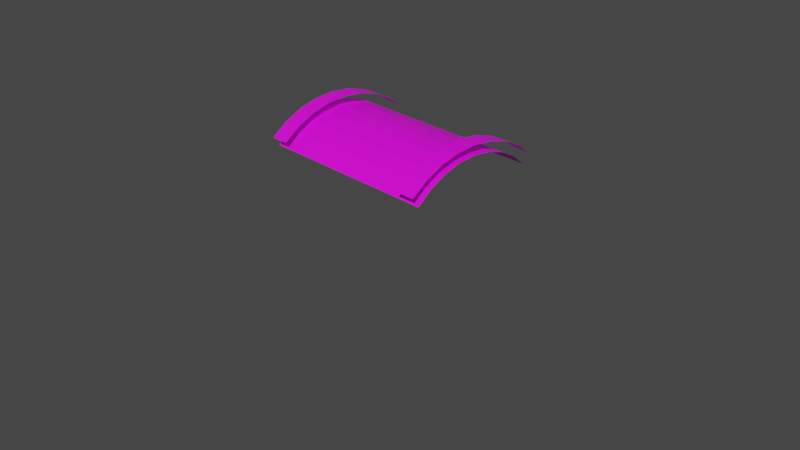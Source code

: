 # Source: Bridge.blend  (saved by Blender 3.4.6; exported with 4.5.12 LTS)
import bpy
from mathutils import Matrix  # noqa: F401  (used for matrix-valued properties, if any)

bpy.ops.wm.read_factory_settings(use_empty=True)
scene = bpy.context.scene
scene.name = 'Scene'

# ---- collections
col_collection = bpy.data.collections.new('Collection'); scene.collection.children.link(col_collection)

# ---- images (referenced by path relative to the original .blend; pixels are not part of the script)
import os
ASSET_DIR = os.environ.get("B2B_ASSET_DIR", "")  # directory of the original .blend (textures are referenced by path, not embedded)
HERE = os.path.dirname(os.path.abspath(__file__))  # packed textures are extracted next to this script under _unpacked/

def load_image(name, relpath, width, height, colorspace="sRGB"):
    """Load a texture the original file referenced (path relative to the .blend, or extracted next to this script)."""
    p = next((c for c in (os.path.join(HERE, relpath), os.path.join(ASSET_DIR, relpath)) if relpath and os.path.exists(c)), "")
    if p:
        img = bpy.data.images.load(p, check_existing=True)
        img.name = name
    else:  # same state as the original file: an image datablock whose file is absent (Cycles renders it pink)
        img = bpy.data.images.new(name, width, height)
        img.source = "FILE"
        img.filepath = "//" + (relpath or name)
    img.colorspace_settings.name = colorspace
    return img
img_bridgeuv_png = load_image('BridgeUV.png', 'BridgeUV.png', 1024, 1024, 'sRGB')

# ---- materials (node trees are filled in below, after node groups)
mat_material_001 = bpy.data.materials.new('Material.001')
mat_material_001.use_transparent_shadow = False
mat_material_002 = bpy.data.materials.new('Material.002')
mat_material_002.use_transparent_shadow = False
mat_material_003 = bpy.data.materials.new('Material.003')
mat_material_003.use_transparent_shadow = False

# ---- material node trees
mat_material_001.use_nodes = True; mat_material_001.node_tree.nodes.clear()
_N = mat_material_001.node_tree.nodes; _L = mat_material_001.node_tree.links
n0 = _N.new('ShaderNodeBsdfPrincipled'); n0.name = 'Principled BSDF'; n0.location = (10, 300)
n0.distribution = 'GGX'
n0.subsurface_method = 'RANDOM_WALK_SKIN'
n0.inputs[3].default_value = 1.45
n0.inputs[27].default_value = (0.0, 0.0, 0.0, 1.0)
n0.inputs[28].default_value = 1.0
n1 = _N.new('ShaderNodeOutputMaterial'); n1.name = 'Material Output'; n1.location = (300, 300)
n2 = _N.new('ShaderNodeTexImage'); n2.name = 'Image Texture'; n2.location = (-280, 271)
n2.image = img_bridgeuv_png
_L.new(n0.outputs[0], n1.inputs[0])
_L.new(n2.outputs[0], n0.inputs[0])
n1.is_active_output = True
mat_material_002.use_nodes = True; mat_material_002.node_tree.nodes.clear()
_N = mat_material_002.node_tree.nodes; _L = mat_material_002.node_tree.links
n0 = _N.new('ShaderNodeBsdfPrincipled'); n0.name = 'Principled BSDF'; n0.location = (10, 300)
n0.distribution = 'GGX'
n0.subsurface_method = 'RANDOM_WALK_SKIN'
n0.inputs[3].default_value = 1.45
n0.inputs[27].default_value = (0.0, 0.0, 0.0, 1.0)
n0.inputs[28].default_value = 1.0
n1 = _N.new('ShaderNodeOutputMaterial'); n1.name = 'Material Output'; n1.location = (300, 300)
n2 = _N.new('ShaderNodeTexImage'); n2.name = 'Image Texture'; n2.location = (-280, 271)
n2.image = img_bridgeuv_png
_L.new(n0.outputs[0], n1.inputs[0])
_L.new(n2.outputs[0], n0.inputs[0])
n1.is_active_output = True
mat_material_003.use_nodes = True; mat_material_003.node_tree.nodes.clear()
_N = mat_material_003.node_tree.nodes; _L = mat_material_003.node_tree.links
n0 = _N.new('ShaderNodeBsdfPrincipled'); n0.name = 'Principled BSDF'; n0.location = (10, 300)
n0.distribution = 'GGX'
n0.subsurface_method = 'RANDOM_WALK_SKIN'
n0.inputs[3].default_value = 1.45
n0.inputs[27].default_value = (0.0, 0.0, 0.0, 1.0)
n0.inputs[28].default_value = 1.0
n1 = _N.new('ShaderNodeOutputMaterial'); n1.name = 'Material Output'; n1.location = (300, 300)
n2 = _N.new('ShaderNodeTexImage'); n2.name = 'Image Texture'; n2.location = (-280, 271)
n2.image = img_bridgeuv_png
_L.new(n0.outputs[0], n1.inputs[0])
_L.new(n2.outputs[0], n0.inputs[0])
n1.is_active_output = True

# ---- world
world_world = bpy.data.worlds.new('World'); scene.world = world_world
world_world.use_nodes = True; world_world.node_tree.nodes.clear()
_N = world_world.node_tree.nodes; _L = world_world.node_tree.links
n0 = _N.new('ShaderNodeOutputWorld'); n0.name = 'World Output'; n0.location = (300, 300)
n1 = _N.new('ShaderNodeBackground'); n1.name = 'Background'; n1.location = (10, 300)
n1.inputs[0].default_value = (0.05088, 0.05088, 0.05088, 1.0)
_L.new(n1.outputs[0], n0.inputs[0])
n0.is_active_output = True
world_world.color = (0.05088, 0.05088, 0.05088)
world_world.use_sun_shadow = False
world_world.sun_shadow_jitter_overblur = 0.0

# ---- cameras
cam_camera = bpy.data.cameras.new('Camera')
cam_camera.clip_end = 100.0
cam_camera.ortho_scale = 7.314

# ---- meshes
me_cylinder = bpy.data.meshes.new('Cylinder')
me_cylinder.from_pydata([(-0.7071, -0.7071, -1.0), (-0.7071, -0.7071, 1.0), (-0.8315, -0.5556, -1.0), (-0.8315, -0.5556, 1.0), (-0.9239, -0.3827, -1.0), (-0.9239, -0.3827, 1.0), (-0.9808, -0.1951, -1.0), (-0.9808, -0.1951, 1.0), (-1.0, 0.0, -1.0), (-1.0, 0.0, 1.0), (-0.9808, 0.1951, -1.0), (-0.9808, 0.1951, 1.0), (-0.9239, 0.3827, -1.0), (-0.9239, 0.3827, 1.0), (-0.8315, 0.5556, -1.0), (-0.8315, 0.5556, 1.0), (-0.7071, 0.7071, -1.0), (-0.7071, 0.7071, 1.0)], [], [(0, 1, 3, 2), (2, 3, 5, 4), (4, 5, 7, 6), (6, 7, 9, 8), (8, 9, 11, 10), (10, 11, 13, 12), (12, 13, 15, 14), (14, 15, 17, 16)])
_uv = me_cylinder.uv_layers.new(name='UVMap')
_uv.uv.foreach_set('vector', [0.392, 0.5001, 0.392, 0.9999, 0.343, 0.9999, 0.343, 0.5001, 0.343, 0.5001, 0.343, 0.9999, 0.294, 0.9999, 0.294, 0.5001, 0.294, 0.5001, 0.294, 0.9999, 0.245, 0.9999, 0.245, 0.5001, 0.245, 0.5001, 0.245, 0.9999, 0.1961, 0.9999, 0.1961, 0.5001, 0.1961, 0.5001, 0.1961, 0.9999, 0.1471, 0.9999, 0.1471, 0.5001, 0.1471, 0.5001, 0.1471, 0.9999, 0.0981, 0.9999, 0.0981, 0.5001, 0.0981, 0.5001, 0.0981, 0.9999, 0.04912, 0.9999, 0.04912, 0.5001, 0.04912, 0.5001, 0.04912, 0.9999, 0.0001328, 0.9999, 0.0001328, 0.5001])
me_cylinder.materials.append(mat_material_001)
me_cylinder.update()
me_cylinder_001 = bpy.data.meshes.new('Cylinder.001')
me_cylinder_001.from_pydata([(-0.7071, -0.7071, -1.0), (-0.7071, -0.7071, 1.0), (-0.8315, -0.5556, -1.0), (-0.8315, -0.5556, 1.0), (-0.9239, -0.3827, -1.0), (-0.9239, -0.3827, 1.0), (-0.9808, -0.1951, -1.0), (-0.9808, -0.1951, 1.0), (-1.0, 0.0, -1.0), (-1.0, 0.0, 1.0), (-0.9808, 0.1951, -1.0), (-0.9808, 0.1951, 1.0), (-0.9239, 0.3827, -1.0), (-0.9239, 0.3827, 1.0), (-0.8315, 0.5556, -1.0), (-0.8315, 0.5556, 1.0), (-0.7071, 0.7071, -1.0), (-0.7071, 0.7071, 1.0)], [], [(0, 1, 3, 2), (2, 3, 5, 4), (4, 5, 7, 6), (6, 7, 9, 8), (8, 9, 11, 10), (10, 11, 13, 12), (12, 13, 15, 14), (14, 15, 17, 16)])
_uv = me_cylinder_001.uv_layers.new(name='UVMap')
_uv.uv.foreach_set('vector', [0.392, 0.0001328, 0.392, 0.4999, 0.343, 0.4999, 0.343, 0.0001328, 0.343, 0.0001328, 0.343, 0.4999, 0.294, 0.4999, 0.294, 0.0001328, 0.294, 0.0001328, 0.294, 0.4999, 0.245, 0.4999, 0.245, 0.0001328, 0.245, 0.0001328, 0.245, 0.4999, 0.1961, 0.4999, 0.1961, 0.0001329, 0.1961, 0.0001329, 0.1961, 0.4999, 0.1471, 0.4999, 0.1471, 0.0001329, 0.1471, 0.0001329, 0.1471, 0.4999, 0.0981, 0.4999, 0.0981, 0.0001329, 0.0981, 0.0001329, 0.0981, 0.4999, 0.04912, 0.4999, 0.04912, 0.0001329, 0.04912, 0.0001329, 0.04912, 0.4999, 0.0001328, 0.4999, 0.0001328, 0.000133])
me_cylinder_001.materials.append(mat_material_002)
me_cylinder_001.update()
me_cylinder_002 = bpy.data.meshes.new('Cylinder.002')
me_cylinder_002.from_pydata([(-0.7071, -0.7071, -1.0), (-0.7071, -0.7071, 1.0), (-0.8315, -0.5556, -1.0), (-0.8315, -0.5556, 1.0), (-0.9239, -0.3827, -1.0), (-0.9239, -0.3827, 1.0), (-0.9808, -0.1951, -1.0), (-0.9808, -0.1951, 1.0), (-1.0, 0.0, -1.0), (-1.0, 0.0, 1.0), (-0.9808, 0.1951, -1.0), (-0.9808, 0.1951, 1.0), (-0.9239, 0.3827, -1.0), (-0.9239, 0.3827, 1.0), (-0.8315, 0.5556, -1.0), (-0.8315, 0.5556, 1.0), (-0.7071, 0.7071, -1.0), (-0.7071, 0.7071, 1.0)], [], [(0, 1, 3, 2), (2, 3, 5, 4), (4, 5, 7, 6), (6, 7, 9, 8), (8, 9, 11, 10), (10, 11, 13, 12), (12, 13, 15, 14), (14, 15, 17, 16)])
_uv = me_cylinder_002.uv_layers.new(name='UVMap')
_uv.uv.foreach_set('vector', [0.7841, 0.0001328, 0.7841, 0.4999, 0.7351, 0.4999, 0.7351, 0.0001328, 0.7351, 0.0001328, 0.7351, 0.4999, 0.6862, 0.4999, 0.6862, 0.0001328, 0.6862, 0.0001328, 0.6862, 0.4999, 0.6372, 0.4999, 0.6372, 0.0001328, 0.6372, 0.0001328, 0.6372, 0.4999, 0.5882, 0.4999, 0.5882, 0.0001329, 0.5882, 0.0001329, 0.5882, 0.4999, 0.5392, 0.4999, 0.5392, 0.0001329, 0.5392, 0.0001329, 0.5392, 0.4999, 0.4902, 0.4999, 0.4902, 0.0001329, 0.4902, 0.0001329, 0.4902, 0.4999, 0.4412, 0.4999, 0.4412, 0.0001329, 0.4412, 0.0001329, 0.4412, 0.4999, 0.3923, 0.4999, 0.3923, 0.000133])
me_cylinder_002.materials.append(mat_material_003)
me_cylinder_002.update()

# ---- objects
ob_camera = bpy.data.objects.new('Camera', cam_camera)
ob_cylinder = bpy.data.objects.new('Cylinder', me_cylinder)
ob_cylinder_001 = bpy.data.objects.new('Cylinder.001', me_cylinder_001)
ob_cylinder_002 = bpy.data.objects.new('Cylinder.002', me_cylinder_002)

# ---- transforms, parenting, visibility, modifiers, constraints
ob_camera.location = (7.359, -6.926, 4.958)
ob_camera.rotation_euler = (1.109, 0.0, 0.8149)
ob_camera.lock_rotations_4d = False
ob_camera.empty_display_type = 'ARROWS'
ob_camera.color = (0.0, 0.0, 0.0, 0.0)
ob_camera.display_type = 'WIRE'
ob_camera.lineart.crease_threshold = 0.0
ob_cylinder.location = (-0.9, 0.0, 0.1)
ob_cylinder.rotation_euler = (0.0, 1.571, 0.0)
ob_cylinder.scale = (1.0, 1.1, 0.1)
ob_cylinder_001.location = (0.0, 0.0, 0.0)
ob_cylinder_001.rotation_euler = (0.0, 1.571, 0.0)
ob_cylinder_002.location = (0.9, 0.0, 0.1)
ob_cylinder_002.rotation_euler = (0.0, 1.571, 0.0)
ob_cylinder_002.scale = (1.0, 1.1, 0.1)

# ---- collection membership
col_collection.objects.link(ob_camera)
col_collection.objects.link(ob_cylinder)
col_collection.objects.link(ob_cylinder_001)
col_collection.objects.link(ob_cylinder_002)

# ---- scene / render settings (as saved in the file)
scene.camera = ob_camera
scene.frame_start = 1; scene.frame_end = 250; scene.frame_set(1)
scene.render.engine = 'BLENDER_EEVEE_NEXT'
scene.cycles.sampling_pattern = 'TABULATED_SOBOL'
scene.cycles.use_light_tree = False
scene.view_settings.view_transform = 'Filmic'
bpy.context.view_layer.update()

# ---- added for rendering (the .blend has no usable light): sun
light_auto_sun = bpy.data.lights.new('AutoSun', 'SUN')
light_auto_sun.energy = 3.0
light_auto_sun.angle = 0.0523599
ob_auto_sun = bpy.data.objects.new('AutoSun', light_auto_sun)
scene.collection.objects.link(ob_auto_sun)
ob_auto_sun.rotation_euler = (0.872665, 0.174533, 0.523599)
bpy.context.view_layer.update()
